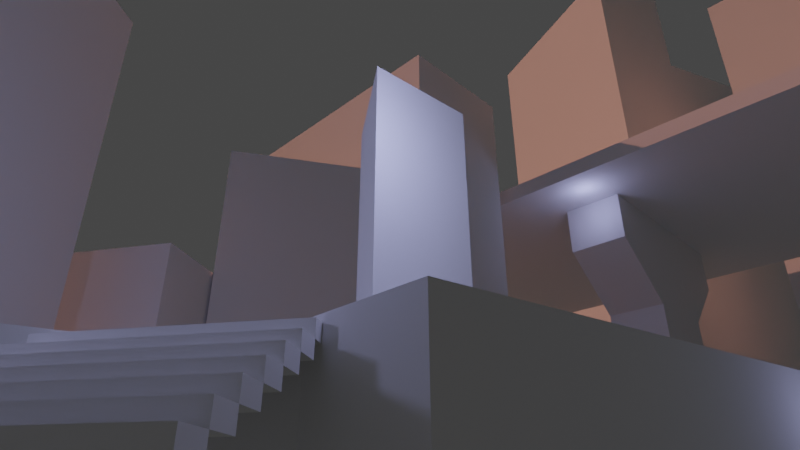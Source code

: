 # Source: blend.blend  (saved by Blender 3.4.6; exported with 4.5.12 LTS)
import bpy
from mathutils import Matrix  # noqa: F401  (used for matrix-valued properties, if any)

bpy.ops.wm.read_factory_settings(use_empty=True)
scene = bpy.context.scene
scene.name = 'Scene'

# ---- collections
col_collection = bpy.data.collections.new('Collection'); scene.collection.children.link(col_collection)
col_2 = bpy.data.collections.new('集合 2'); scene.collection.children.link(col_2)

# ---- world
world_world = bpy.data.worlds.new('World'); scene.world = world_world
world_world.use_nodes = True; world_world.node_tree.nodes.clear()
_N = world_world.node_tree.nodes; _L = world_world.node_tree.links
n0 = _N.new('ShaderNodeOutputWorld'); n0.name = 'World Output'; n0.location = (300, 300)
n1 = _N.new('ShaderNodeBackground'); n1.name = 'Background'; n1.location = (10, 300)
n1.inputs[0].default_value = (0.05088, 0.05088, 0.05088, 1.0)
_L.new(n1.outputs[0], n0.inputs[0])
n0.is_active_output = True
world_world.color = (0.05088, 0.05088, 0.05088)
world_world.use_sun_shadow = False
world_world.sun_shadow_jitter_overblur = 0.0

# ---- cameras
cam_camera = bpy.data.cameras.new('Camera')
cam_camera.clip_end = 100.0
cam_camera.lens = 27.0
cam_camera.ortho_scale = 7.314

# ---- lights
light_x = bpy.data.lights.new('日光', 'SUN')
light_x.color = (1.0, 0.3972, 0.2741)
light_x.transmission_factor = 0.0
light_x.energy = 1.38
light_x.shadow_soft_size = 0.125
light_002 = bpy.data.lights.new('点光.002', 'POINT')
light_002.color = (0.4808, 0.5174, 1.0)
light_002.transmission_factor = 0.0
light_002.energy = 8.9
light_002.shadow_soft_size = 0.25
light_002.shadow_maximum_resolution = 0.006
light_002.use_absolute_resolution = True
light_003 = bpy.data.lights.new('点光.003', 'POINT')
light_003.color = (0.4808, 0.5174, 1.0)
light_003.transmission_factor = 0.0
light_003.energy = 92.3
light_003.shadow_soft_size = 0.25
light_003.shadow_maximum_resolution = 0.006
light_003.use_absolute_resolution = True
light_004 = bpy.data.lights.new('点光.004', 'POINT')
light_004.color = (0.4808, 0.5174, 1.0)
light_004.transmission_factor = 0.0
light_004.energy = 86.4
light_004.shadow_soft_size = 0.25
light_004.shadow_maximum_resolution = 0.006
light_004.use_absolute_resolution = True
light_005 = bpy.data.lights.new('点光.005', 'POINT')
light_005.color = (0.4808, 0.5174, 1.0)
light_005.transmission_factor = 0.0
light_005.energy = 8.9
light_005.shadow_soft_size = 0.25
light_005.shadow_maximum_resolution = 0.006
light_005.use_absolute_resolution = True
light_006 = bpy.data.lights.new('点光.006', 'SPOT')
light_006.color = (0.4808, 0.5174, 1.0)
light_006.transmission_factor = 0.0
light_006.energy = 300.0
light_006.shadow_soft_size = 2.21
light_006.shadow_maximum_resolution = 0.006
light_006.use_absolute_resolution = True
light_001 = bpy.data.lights.new('点光.001', 'POINT')
light_001.color = (0.4808, 0.5174, 1.0)
light_001.transmission_factor = 0.0
light_001.energy = 33.9
light_001.shadow_soft_size = 0.25
light_001.shadow_maximum_resolution = 0.006
light_001.use_absolute_resolution = True

# ---- meshes
me_x = bpy.data.meshes.new('立方体')
me_x.from_pydata([(-1.569, -1.726, -0.6411), (-1.569, -1.726, 0.6411), (-1.569, 1.726, -0.6411), (-1.569, 1.726, 0.6411), (1.569, -1.785, -0.6411), (1.569, -1.785, 0.6411), (2.51, 3.078, -0.6411), (2.51, 3.078, 0.6411)], [], [(0, 1, 3, 2), (2, 3, 7, 6), (6, 7, 5, 4), (4, 5, 1, 0), (2, 6, 4, 0), (7, 3, 1, 5)])
_uv = me_x.uv_layers.new(name='UV 贴图')
_uv.uv.foreach_set('vector', [0.375, 0.0, 0.625, 0.0, 0.625, 0.25, 0.375, 0.25, 0.375, 0.25, 0.625, 0.25, 0.625, 0.5, 0.375, 0.5, 0.375, 0.5, 0.625, 0.5, 0.625, 0.75, 0.375, 0.75, 0.375, 0.75, 0.625, 0.75, 0.625, 1.0, 0.375, 1.0, 0.125, 0.5, 0.375, 0.5, 0.375, 0.75, 0.125, 0.75, 0.625, 0.5, 0.875, 0.5, 0.875, 0.75, 0.625, 0.75])
me_x.update()
me_x_1 = bpy.data.meshes.new('柱体')
me_x_1.from_pydata([(0.299, 0.6618, -1.657), (0.299, 0.6618, 1.657), (0.4236, -0.5899, -1.657), (0.4236, -0.5899, 1.657), (-0.7226, -0.07194, -1.657), (-0.7226, -0.07194, 1.657)], [], [(0, 1, 3, 2), (2, 3, 5, 4), (3, 1, 5), (4, 5, 1, 0), (0, 2, 4)])
_uv = me_x_1.uv_layers.new(name='UV 贴图')
_uv.uv.foreach_set('vector', [1.0, 0.5, 1.0, 1.0, 0.6667, 1.0, 0.6667, 0.5, 0.6667, 0.5, 0.6667, 1.0, 0.3333, 1.0, 0.3333, 0.5, 0.4578, 0.13, 0.25, 0.49, 0.04215, 0.13, 0.3333, 0.5, 0.3333, 1.0, -5.96e-08, 1.0, -5.96e-08, 0.5, 0.75, 0.49, 0.9578, 0.13, 0.5422, 0.13])
me_x_1.update()
me_001 = bpy.data.meshes.new('立方体.001')
me_001.from_pydata([(-2.766, -1.997, -3.376), (-2.766, -1.997, 3.376), (0.4146, 3.386, -3.376), (0.4146, 3.386, 3.376), (-0.4146, -3.386, -3.376), (-0.4146, -3.386, 3.376), (2.766, 1.997, -3.376), (2.766, 1.997, 3.376)], [], [(0, 1, 3, 2), (2, 3, 7, 6), (6, 7, 5, 4), (4, 5, 1, 0), (2, 6, 4, 0), (7, 3, 1, 5)])
_uv = me_001.uv_layers.new(name='UV 贴图')
_uv.uv.foreach_set('vector', [0.375, 0.0, 0.625, 0.0, 0.625, 0.25, 0.375, 0.25, 0.375, 0.25, 0.625, 0.25, 0.625, 0.5, 0.375, 0.5, 0.375, 0.5, 0.625, 0.5, 0.625, 0.75, 0.375, 0.75, 0.375, 0.75, 0.625, 0.75, 0.625, 1.0, 0.375, 1.0, 0.125, 0.5, 0.375, 0.5, 0.375, 0.75, 0.125, 0.75, 0.625, 0.5, 0.875, 0.5, 0.875, 0.75, 0.625, 0.75])
me_001.update()
me_002 = bpy.data.meshes.new('立方体.002')
me_002.from_pydata([(-0.8154, -2.159, -2.511), (-0.8154, -2.159, 2.511), (-1.815, 1.425, -2.511), (-1.815, 1.425, 2.511), (1.815, -1.425, -2.511), (1.815, -1.425, 2.511), (0.8154, 2.159, -2.511), (0.8154, 2.159, 2.511)], [], [(0, 1, 3, 2), (2, 3, 7, 6), (6, 7, 5, 4), (4, 5, 1, 0), (2, 6, 4, 0), (7, 3, 1, 5)])
_uv = me_002.uv_layers.new(name='UV 贴图')
_uv.uv.foreach_set('vector', [0.375, 0.0, 0.625, 0.0, 0.625, 0.25, 0.375, 0.25, 0.375, 0.25, 0.625, 0.25, 0.625, 0.5, 0.375, 0.5, 0.375, 0.5, 0.625, 0.5, 0.625, 0.75, 0.375, 0.75, 0.375, 0.75, 0.625, 0.75, 0.625, 1.0, 0.375, 1.0, 0.125, 0.5, 0.375, 0.5, 0.375, 0.75, 0.125, 0.75, 0.625, 0.5, 0.875, 0.5, 0.875, 0.75, 0.625, 0.75])
me_002.update()
me_003 = bpy.data.meshes.new('立方体.003')
me_003.from_pydata([(-2.011, -1.182, -0.6411), (-2.011, -1.182, 0.6411), (-0.9855, 2.115, -0.6411), (-0.9855, 2.115, 0.6411), (0.9855, -2.115, -0.6411), (0.9855, -2.115, 0.6411), (2.011, 1.182, -0.6411), (2.011, 1.182, 0.6411)], [], [(0, 1, 3, 2), (2, 3, 7, 6), (6, 7, 5, 4), (4, 5, 1, 0), (2, 6, 4, 0), (7, 3, 1, 5)])
_uv = me_003.uv_layers.new(name='UV 贴图')
_uv.uv.foreach_set('vector', [0.375, 0.0, 0.625, 0.0, 0.625, 0.25, 0.375, 0.25, 0.375, 0.25, 0.625, 0.25, 0.625, 0.5, 0.375, 0.5, 0.375, 0.5, 0.625, 0.5, 0.625, 0.75, 0.375, 0.75, 0.375, 0.75, 0.625, 0.75, 0.625, 1.0, 0.375, 1.0, 0.125, 0.5, 0.375, 0.5, 0.375, 0.75, 0.125, 0.75, 0.625, 0.5, 0.875, 0.5, 0.875, 0.75, 0.625, 0.75])
me_003.update()
me_004 = bpy.data.meshes.new('立方体.004')
me_004.from_pydata([(-1.567, -1.1, -0.9166), (-1.567, -1.1, 0.9166), (-0.9463, 1.665, -0.9166), (-0.9463, 1.665, 0.9166), (0.9463, -1.665, -0.9166), (0.9463, -1.665, 0.9166), (1.567, 1.1, -0.9166), (1.567, 1.1, 0.9166)], [], [(0, 1, 3, 2), (2, 3, 7, 6), (6, 7, 5, 4), (4, 5, 1, 0), (2, 6, 4, 0), (7, 3, 1, 5)])
_uv = me_004.uv_layers.new(name='UV 贴图')
_uv.uv.foreach_set('vector', [0.375, 0.0, 0.625, 0.0, 0.625, 0.25, 0.375, 0.25, 0.375, 0.25, 0.625, 0.25, 0.625, 0.5, 0.375, 0.5, 0.375, 0.5, 0.625, 0.5, 0.625, 0.75, 0.375, 0.75, 0.375, 0.75, 0.625, 0.75, 0.625, 1.0, 0.375, 1.0, 0.125, 0.5, 0.375, 0.5, 0.375, 0.75, 0.125, 0.75, 0.625, 0.5, 0.875, 0.5, 0.875, 0.75, 0.625, 0.75])
me_004.update()
me_006 = bpy.data.meshes.new('立方体.006')
me_006.from_pydata([(-5.096, 3.305, -0.6411), (-5.096, 3.305, 0.6411), (2.873, 4.142, -0.6411), (2.873, 4.142, 0.6411), (-0.4975, -2.279, -0.6411), (-0.4975, -2.279, 0.6411), (2.316, -0.2788, -0.6411), (2.316, -0.2788, 0.6411)], [], [(0, 1, 3, 2), (2, 3, 7, 6), (6, 7, 5, 4), (4, 5, 1, 0), (2, 6, 4, 0), (7, 3, 1, 5)])
_uv = me_006.uv_layers.new(name='UV 贴图')
_uv.uv.foreach_set('vector', [0.375, 0.0, 0.625, 0.0, 0.625, 0.25, 0.375, 0.25, 0.375, 0.25, 0.625, 0.25, 0.625, 0.5, 0.375, 0.5, 0.375, 0.5, 0.625, 0.5, 0.625, 0.75, 0.375, 0.75, 0.375, 0.75, 0.625, 0.75, 0.625, 1.0, 0.375, 1.0, 0.125, 0.5, 0.375, 0.5, 0.375, 0.75, 0.125, 0.75, 0.625, 0.5, 0.875, 0.5, 0.875, 0.75, 0.625, 0.75])
me_006.update()
me_007 = bpy.data.meshes.new('立方体.007')
me_007.from_pydata([(-15.75, -6.599, -0.2689), (-15.75, -6.599, 0.2689), (-15.75, 6.599, -0.2689), (-15.75, 6.599, 0.2689), (15.75, -6.599, -0.2689), (15.75, -6.599, 0.2689), (15.75, 6.599, -0.2689), (15.75, 6.599, 0.2689)], [], [(0, 1, 3, 2), (2, 3, 7, 6), (6, 7, 5, 4), (4, 5, 1, 0), (2, 6, 4, 0), (7, 3, 1, 5)])
_uv = me_007.uv_layers.new(name='UV 贴图')
_uv.uv.foreach_set('vector', [0.375, 0.0, 0.625, 0.0, 0.625, 0.25, 0.375, 0.25, 0.375, 0.25, 0.625, 0.25, 0.625, 0.5, 0.375, 0.5, 0.375, 0.5, 0.625, 0.5, 0.625, 0.75, 0.375, 0.75, 0.375, 0.75, 0.625, 0.75, 0.625, 1.0, 0.375, 1.0, 0.125, 0.5, 0.375, 0.5, 0.375, 0.75, 0.125, 0.75, 0.625, 0.5, 0.875, 0.5, 0.875, 0.75, 0.625, 0.75])
me_007.update()
me_008 = bpy.data.meshes.new('立方体.008')
me_008.from_pydata([(-2.766, -1.997, -3.376), (-2.766, -1.997, 3.376), (0.4146, 3.386, -3.376), (0.4146, 3.386, 3.376), (-0.4146, -3.386, -3.376), (-0.4146, -3.386, 3.376), (2.766, 1.997, -3.376), (2.766, 1.997, 3.376)], [], [(0, 1, 3, 2), (2, 3, 7, 6), (6, 7, 5, 4), (4, 5, 1, 0), (2, 6, 4, 0), (7, 3, 1, 5)])
_uv = me_008.uv_layers.new(name='UV 贴图')
_uv.uv.foreach_set('vector', [0.375, 0.0, 0.625, 0.0, 0.625, 0.25, 0.375, 0.25, 0.375, 0.25, 0.625, 0.25, 0.625, 0.5, 0.375, 0.5, 0.375, 0.5, 0.625, 0.5, 0.625, 0.75, 0.375, 0.75, 0.375, 0.75, 0.625, 0.75, 0.625, 1.0, 0.375, 1.0, 0.125, 0.5, 0.375, 0.5, 0.375, 0.75, 0.125, 0.75, 0.625, 0.5, 0.875, 0.5, 0.875, 0.75, 0.625, 0.75])
me_008.update()
me_009 = bpy.data.meshes.new('立方体.009')
me_009.from_pydata([(-6.138, 2.697, -12.85), (-6.138, 2.697, 12.85), (6.149, 2.671, -12.85), (6.149, 2.671, 12.85), (-6.149, -2.671, -12.85), (-6.149, -2.671, 12.85), (6.138, -2.697, -12.85), (6.138, -2.697, 12.85), (6.166, 9.43, -12.85), (-6.122, 9.456, -12.85), (-6.122, 9.456, 12.85), (6.166, 9.43, 12.85), (-6.138, 2.697, 18.15), (6.149, 2.671, 18.15), (6.138, -2.697, 18.15), (-6.149, -2.671, 18.15)], [], [(3, 2, 8, 11), (2, 3, 7, 6), (6, 7, 5, 4), (4, 5, 1, 0), (2, 6, 4, 0), (7, 3, 13, 14), (9, 10, 11, 8), (0, 1, 10, 9), (1, 3, 11, 10), (2, 0, 9, 8), (14, 13, 12, 15), (5, 7, 14, 15), (3, 1, 12, 13), (1, 5, 15, 12)])
_uv = me_009.uv_layers.new(name='UV 贴图')
_uv.uv.foreach_set('vector', [0.625, 0.25, 0.375, 0.25, 0.375, 0.25, 0.625, 0.25, 0.375, 0.25, 0.625, 0.25, 0.625, 0.5, 0.375, 0.5, 0.375, 0.5, 0.625, 0.5, 0.625, 0.75, 0.375, 0.75, 0.375, 0.75, 0.625, 0.75, 0.625, 1.0, 0.375, 1.0, 0.125, 0.5, 0.375, 0.5, 0.375, 0.75, 0.125, 0.75, 0.625, 0.5, 0.625, 0.25, 0.625, 0.25, 0.625, 0.5, 0.375, 0.0, 0.625, 0.0, 0.625, 0.25, 0.375, 0.25, 0.375, 1.0, 0.625, 1.0, 0.625, 1.0, 0.375, 1.0, 0.875, 0.75, 0.875, 0.5, 0.875, 0.5, 0.875, 0.75, 0.125, 0.5, 0.125, 0.75, 0.125, 0.75, 0.125, 0.5, 0.625, 0.5, 0.875, 0.5, 0.875, 0.75, 0.625, 0.75, 0.625, 0.75, 0.625, 0.5, 0.625, 0.5, 0.625, 0.75, 0.875, 0.5, 0.875, 0.75, 0.875, 0.75, 0.875, 0.5, 0.625, 1.0, 0.625, 0.75, 0.625, 0.75, 0.625, 1.0])
me_009.update()
me_011 = bpy.data.meshes.new('立方体.011')
me_011.from_pydata([(-1.0, -0.4187, -1.0), (-1.0, -1.0, 1.0), (-1.0, 0.4187, -1.0), (-1.0, 1.0, 1.0), (1.0, -0.4187, -1.0), (1.0, -1.0, 1.0), (1.0, 0.4187, -1.0), (1.0, 1.0, 1.0), (-1.0, -1.0, 0.7162), (-1.0, 1.0, 0.7162), (1.0, 1.0, 0.7162), (1.0, -1.0, 0.7162), (-1.0, 0.4187, 0.4514), (1.0, 0.4187, 0.4514), (1.0, -0.4187, 0.4514), (-1.0, -0.4187, 0.4514)], [], [(8, 1, 3, 9), (9, 3, 7, 10), (10, 7, 5, 11), (11, 5, 1, 8), (2, 6, 4, 0), (7, 3, 1, 5), (14, 11, 8, 15), (13, 10, 11, 14), (12, 9, 10, 13), (15, 8, 9, 12), (0, 15, 12, 2), (2, 12, 13, 6), (6, 13, 14, 4), (4, 14, 15, 0)])
_uv = me_011.uv_layers.new(name='UV 贴图')
_uv.uv.foreach_set('vector', [0.5895, 0.0, 0.625, 0.0, 0.625, 0.25, 0.5895, 0.25, 0.5895, 0.25, 0.625, 0.25, 0.625, 0.5, 0.5895, 0.5, 0.5895, 0.5, 0.625, 0.5, 0.625, 0.75, 0.5895, 0.75, 0.5895, 0.75, 0.625, 0.75, 0.625, 1.0, 0.5895, 1.0, 0.125, 0.5, 0.375, 0.5, 0.375, 0.75, 0.125, 0.75, 0.625, 0.5, 0.875, 0.5, 0.875, 0.75, 0.625, 0.75, 0.5564, 0.75, 0.5895, 0.75, 0.5895, 1.0, 0.5564, 1.0, 0.5564, 0.5, 0.5895, 0.5, 0.5895, 0.75, 0.5564, 0.75, 0.5564, 0.25, 0.5895, 0.25, 0.5895, 0.5, 0.5564, 0.5, 0.5564, 0.0, 0.5895, 0.0, 0.5895, 0.25, 0.5564, 0.25, 0.375, 0.0, 0.5564, 0.0, 0.5564, 0.25, 0.375, 0.25, 0.375, 0.25, 0.5564, 0.25, 0.5564, 0.5, 0.375, 0.5, 0.375, 0.5, 0.5564, 0.5, 0.5564, 0.75, 0.375, 0.75, 0.375, 0.75, 0.5564, 0.75, 0.5564, 1.0, 0.375, 1.0])
me_011.update()
me_012 = bpy.data.meshes.new('立方体.012')
me_012.from_pydata([(-2.766, -1.997, -3.376), (-2.766, -1.997, 3.376), (0.4146, 3.386, -3.376), (0.4146, 3.386, 3.376), (-0.4146, -3.386, -3.376), (-0.4146, -3.386, 3.376), (2.766, 1.997, -3.376), (2.766, 1.997, 3.376)], [], [(0, 1, 3, 2), (2, 3, 7, 6), (6, 7, 5, 4), (4, 5, 1, 0), (2, 6, 4, 0), (7, 3, 1, 5)])
_uv = me_012.uv_layers.new(name='UV 贴图')
_uv.uv.foreach_set('vector', [0.375, 0.0, 0.625, 0.0, 0.625, 0.25, 0.375, 0.25, 0.375, 0.25, 0.625, 0.25, 0.625, 0.5, 0.375, 0.5, 0.375, 0.5, 0.625, 0.5, 0.625, 0.75, 0.375, 0.75, 0.375, 0.75, 0.625, 0.75, 0.625, 1.0, 0.375, 1.0, 0.125, 0.5, 0.375, 0.5, 0.375, 0.75, 0.125, 0.75, 0.625, 0.5, 0.875, 0.5, 0.875, 0.75, 0.625, 0.75])
me_012.update()
me_013 = bpy.data.meshes.new('立方体.013')
me_013.from_pydata([(-1.567, -1.1, -0.9166), (-1.567, -1.1, 0.9166), (-0.9463, 1.665, -0.9166), (-0.9463, 1.665, 0.9166), (0.9463, -1.665, -0.9166), (0.9463, -1.665, 0.9166), (1.567, 1.1, -0.9166), (1.567, 1.1, 0.9166)], [], [(0, 1, 3, 2), (2, 3, 7, 6), (6, 7, 5, 4), (4, 5, 1, 0), (2, 6, 4, 0), (7, 3, 1, 5)])
_uv = me_013.uv_layers.new(name='UV 贴图')
_uv.uv.foreach_set('vector', [0.375, 0.0, 0.625, 0.0, 0.625, 0.25, 0.375, 0.25, 0.375, 0.25, 0.625, 0.25, 0.625, 0.5, 0.375, 0.5, 0.375, 0.5, 0.625, 0.5, 0.625, 0.75, 0.375, 0.75, 0.375, 0.75, 0.625, 0.75, 0.625, 1.0, 0.375, 1.0, 0.125, 0.5, 0.375, 0.5, 0.375, 0.75, 0.125, 0.75, 0.625, 0.5, 0.875, 0.5, 0.875, 0.75, 0.625, 0.75])
me_013.update()
me_005 = bpy.data.meshes.new('立方体.005')
me_005.from_pydata([(-0.8726, -0.7522, -0.07629), (-0.8726, -0.7522, 0.07629), (-1.022, -0.5311, -0.07629), (-1.022, -0.5311, 0.07629), (1.022, 0.5311, -0.07629), (1.022, 0.5311, 0.07629), (0.8726, 0.7522, -0.07629), (0.8726, 0.7522, 0.07629), (-1.022, -0.5311, 0.07629), (-1.022, -0.5311, 0.2289), (-1.172, -0.3101, 0.07629), (-1.172, -0.3101, 0.2289), (0.8726, 0.7522, 0.07629), (0.8726, 0.7522, 0.2289), (0.7229, 0.9733, 0.07629), (0.7229, 0.9733, 0.2289), (-1.172, -0.3101, 0.2289), (-1.172, -0.3101, 0.3814), (-1.322, -0.08898, 0.2289), (-1.322, -0.08898, 0.3814), (0.7229, 0.9733, 0.2289), (0.7229, 0.9733, 0.3814), (0.5732, 1.194, 0.2289), (0.5732, 1.194, 0.3814), (-1.322, -0.08898, 0.3814), (-1.322, -0.08898, 0.534), (-1.472, 0.1321, 0.3814), (-1.472, 0.1321, 0.534), (0.5732, 1.194, 0.3814), (0.5732, 1.194, 0.534), (0.4235, 1.415, 0.3814), (0.4235, 1.415, 0.534), (-1.472, 0.1321, 0.534), (-1.472, 0.1321, 0.6866), (-1.621, 0.3532, 0.534), (-1.621, 0.3532, 0.6866), (0.4235, 1.415, 0.534), (0.4235, 1.415, 0.6866), (0.2737, 1.637, 0.534), (0.2737, 1.637, 0.6866), (-1.621, 0.3532, 0.6866), (-1.621, 0.3532, 0.8392), (-1.771, 0.5743, 0.6866), (-1.771, 0.5743, 0.8392), (0.2737, 1.637, 0.6866), (0.2737, 1.637, 0.8392), (0.124, 1.858, 0.6866), (0.124, 1.858, 0.8392), (-1.771, 0.5743, 0.8392), (-1.771, 0.5743, 0.9918), (-1.921, 0.7954, 0.8392), (-1.921, 0.7954, 0.9918), (0.124, 1.858, 0.8392), (0.124, 1.858, 0.9918), (-0.02572, 2.079, 0.8392), (-0.02572, 2.079, 0.9918)], [], [(0, 1, 3, 2), (2, 3, 7, 6), (6, 7, 5, 4), (4, 5, 1, 0), (2, 6, 4, 0), (7, 3, 1, 5), (8, 9, 11, 10), (10, 11, 15, 14), (14, 15, 13, 12), (12, 13, 9, 8), (10, 14, 12, 8), (15, 11, 9, 13), (16, 17, 19, 18), (18, 19, 23, 22), (22, 23, 21, 20), (20, 21, 17, 16), (18, 22, 20, 16), (23, 19, 17, 21), (24, 25, 27, 26), (26, 27, 31, 30), (30, 31, 29, 28), (28, 29, 25, 24), (26, 30, 28, 24), (31, 27, 25, 29), (32, 33, 35, 34), (34, 35, 39, 38), (38, 39, 37, 36), (36, 37, 33, 32), (34, 38, 36, 32), (39, 35, 33, 37), (40, 41, 43, 42), (42, 43, 47, 46), (46, 47, 45, 44), (44, 45, 41, 40), (42, 46, 44, 40), (47, 43, 41, 45), (48, 49, 51, 50), (50, 51, 55, 54), (54, 55, 53, 52), (52, 53, 49, 48), (50, 54, 52, 48), (55, 51, 49, 53)])
_uv = me_005.uv_layers.new(name='UV 贴图')
_uv.uv.foreach_set('vector', [0.375, 0.0, 0.625, 0.0, 0.625, 0.25, 0.375, 0.25, 0.375, 0.25, 0.625, 0.25, 0.625, 0.5, 0.375, 0.5, 0.375, 0.5, 0.625, 0.5, 0.625, 0.75, 0.375, 0.75, 0.375, 0.75, 0.625, 0.75, 0.625, 1.0, 0.375, 1.0, 0.125, 0.5, 0.375, 0.5, 0.375, 0.75, 0.125, 0.75, 0.625, 0.5, 0.875, 0.5, 0.875, 0.75, 0.625, 0.75, 0.375, 0.0, 0.625, 0.0, 0.625, 0.25, 0.375, 0.25, 0.375, 0.25, 0.625, 0.25, 0.625, 0.5, 0.375, 0.5, 0.375, 0.5, 0.625, 0.5, 0.625, 0.75, 0.375, 0.75, 0.375, 0.75, 0.625, 0.75, 0.625, 1.0, 0.375, 1.0, 0.125, 0.5, 0.375, 0.5, 0.375, 0.75, 0.125, 0.75, 0.625, 0.5, 0.875, 0.5, 0.875, 0.75, 0.625, 0.75, 0.375, 0.0, 0.625, 0.0, 0.625, 0.25, 0.375, 0.25, 0.375, 0.25, 0.625, 0.25, 0.625, 0.5, 0.375, 0.5, 0.375, 0.5, 0.625, 0.5, 0.625, 0.75, 0.375, 0.75, 0.375, 0.75, 0.625, 0.75, 0.625, 1.0, 0.375, 1.0, 0.125, 0.5, 0.375, 0.5, 0.375, 0.75, 0.125, 0.75, 0.625, 0.5, 0.875, 0.5, 0.875, 0.75, 0.625, 0.75, 0.375, 0.0, 0.625, 0.0, 0.625, 0.25, 0.375, 0.25, 0.375, 0.25, 0.625, 0.25, 0.625, 0.5, 0.375, 0.5, 0.375, 0.5, 0.625, 0.5, 0.625, 0.75, 0.375, 0.75, 0.375, 0.75, 0.625, 0.75, 0.625, 1.0, 0.375, 1.0, 0.125, 0.5, 0.375, 0.5, 0.375, 0.75, 0.125, 0.75, 0.625, 0.5, 0.875, 0.5, 0.875, 0.75, 0.625, 0.75, 0.375, 0.0, 0.625, 0.0, 0.625, 0.25, 0.375, 0.25, 0.375, 0.25, 0.625, 0.25, 0.625, 0.5, 0.375, 0.5, 0.375, 0.5, 0.625, 0.5, 0.625, 0.75, 0.375, 0.75, 0.375, 0.75, 0.625, 0.75, 0.625, 1.0, 0.375, 1.0, 0.125, 0.5, 0.375, 0.5, 0.375, 0.75, 0.125, 0.75, 0.625, 0.5, 0.875, 0.5, 0.875, 0.75, 0.625, 0.75, 0.375, 0.0, 0.625, 0.0, 0.625, 0.25, 0.375, 0.25, 0.375, 0.25, 0.625, 0.25, 0.625, 0.5, 0.375, 0.5, 0.375, 0.5, 0.625, 0.5, 0.625, 0.75, 0.375, 0.75, 0.375, 0.75, 0.625, 0.75, 0.625, 1.0, 0.375, 1.0, 0.125, 0.5, 0.375, 0.5, 0.375, 0.75, 0.125, 0.75, 0.625, 0.5, 0.875, 0.5, 0.875, 0.75, 0.625, 0.75, 0.375, 0.0, 0.625, 0.0, 0.625, 0.25, 0.375, 0.25, 0.375, 0.25, 0.625, 0.25, 0.625, 0.5, 0.375, 0.5, 0.375, 0.5, 0.625, 0.5, 0.625, 0.75, 0.375, 0.75, 0.375, 0.75, 0.625, 0.75, 0.625, 1.0, 0.375, 1.0, 0.125, 0.5, 0.375, 0.5, 0.375, 0.75, 0.125, 0.75, 0.625, 0.5, 0.875, 0.5, 0.875, 0.75, 0.625, 0.75])
me_005.update()

# ---- objects
ob_camera = bpy.data.objects.new('Camera', cam_camera)
ob_x = bpy.data.objects.new('立方体', me_x)
ob_x_1 = bpy.data.objects.new('柱体', me_x_1)
ob_001 = bpy.data.objects.new('立方体.001', me_001)
ob_002 = bpy.data.objects.new('立方体.002', me_002)
ob_003 = bpy.data.objects.new('立方体.003', me_003)
ob_004 = bpy.data.objects.new('立方体.004', me_004)
ob_x_2 = bpy.data.objects.new('日光', light_x)
ob_006 = bpy.data.objects.new('立方体.006', me_006)
ob_007 = bpy.data.objects.new('立方体.007', me_007)
ob_008 = bpy.data.objects.new('立方体.008', me_008)
ob_009 = bpy.data.objects.new('立方体.009', me_009)
ob_010 = bpy.data.objects.new('立方体.010', me_011)
ob_011 = bpy.data.objects.new('立方体.011', me_012)
ob_001_1 = bpy.data.objects.new('点光.001', light_002)
ob_002_1 = bpy.data.objects.new('点光.002', light_003)
ob_003_1 = bpy.data.objects.new('点光.003', light_004)
ob_004_1 = bpy.data.objects.new('点光.004', light_005)
ob_005 = bpy.data.objects.new('点光.005', light_006)
ob_012 = bpy.data.objects.new('立方体.012', me_013)
ob_006_1 = bpy.data.objects.new('点光.006', light_001)
ob_005_1 = bpy.data.objects.new('立方体.005', me_005)

# ---- transforms, parenting, visibility, modifiers, constraints
ob_camera.location = (3.874, -3.918, 0.1119)
ob_camera.rotation_euler = (2.025, 3.638e-07, 0.7814)
ob_camera.lock_rotations_4d = False
ob_camera.empty_display_type = 'ARROWS'
ob_camera.color = (0.0, 0.0, 0.0, 0.0)
ob_camera.hide_select = True
ob_camera.display_type = 'WIRE'
ob_camera.lineart.crease_threshold = 0.0
ob_x.location = (0.0, 0.4318, 0.8067)
ob_x_1.location = (0.0, 0.0, 2.627)
ob_x_1.rotation_euler = (0.0, -0.0, -0.1799)
ob_001.location = (-8.95, 6.161, 4.044)
ob_001.scale = (1.0, 1.0, 1.553)
ob_002.location = (-10.61, 2.051, 3.172)
ob_002.rotation_euler = (0.0, -0.0, 0.2875)
ob_003.location = (-2.987, -2.131, 0.8453)
ob_004.location = (-9.434, -4.574, 5.443)
ob_004.rotation_euler = (0.0, -0.0, -0.7291)
ob_004.scale = (2.083, 2.083, 6.117)
ob_x_2.location = (-12.29, -0.9038, 8.694)
ob_x_2.rotation_euler = (0.688, -0.8143, -0.2988)
ob_006.location = (-7.923, 0.7544, 0.7584)
ob_006.scale = (4.123, 4.123, 1.0)
ob_007.location = (-7.247, 19.08, 10.67)
ob_007.scale = (2.54, 1.0, 1.0)
ob_008.location = (4.619, 29.11, 13.39)
ob_008.rotation_euler = (0.0, -0.0, -1.039)
ob_008.scale = (1.965, 1.965, 3.806)
ob_009.location = (-11.94, 31.89, 13.39)
ob_009.rotation_euler = (0.0, -0.0, -0.3766)
ob_009.scale = (0.9275, 1.0, 1.152)
ob_010.location = (-4.747, 18.48, 3.634)
ob_010.scale = (1.0, 3.814, 7.154)
ob_011.location = (-11.03, 9.392, 5.762)
ob_011.rotation_euler = (0.0, -0.0, -1.04)
ob_011.scale = (1.462, 1.462, 2.391)
ob_001_1.location = (-1.681, -2.483, 2.968)
ob_002_1.location = (-2.119, -4.102, 2.968)
ob_003_1.location = (1.427, -1.046, 3.461)
ob_004_1.location = (3.189, 3.145, 0.9076)
ob_005.location = (-4.686, 13.77, 9.837)
ob_005.rotation_euler = (0.0, -0.0, -1.37)
ob_005.scale = (1.093, 1.163, 1.0)
ob_005.hide_render = True
ob_012.location = (-5.221, -9.074, 5.443)
ob_012.rotation_euler = (0.0, -0.0, -0.418)
ob_012.scale = (2.083, 2.083, 6.117)
ob_006_1.location = (-4.353, 13.51, 9.713)
ob_005_1.location = (0.4766, -3.307, 0.3835)

# ---- collection membership
col_collection.objects.link(ob_camera)
col_collection.objects.link(ob_x)
col_collection.objects.link(ob_x_1)
col_collection.objects.link(ob_001)
col_collection.objects.link(ob_002)
col_collection.objects.link(ob_003)
col_collection.objects.link(ob_004)
col_collection.objects.link(ob_x_2)
col_collection.objects.link(ob_006)
col_collection.objects.link(ob_007)
col_collection.objects.link(ob_008)
col_collection.objects.link(ob_009)
col_collection.objects.link(ob_010)
col_collection.objects.link(ob_011)
col_collection.objects.link(ob_001_1)
col_collection.objects.link(ob_002_1)
col_collection.objects.link(ob_003_1)
col_collection.objects.link(ob_004_1)
col_collection.objects.link(ob_005)
col_collection.objects.link(ob_012)
col_collection.objects.link(ob_006_1)
col_2.objects.link(ob_005_1)

# ---- scene / render settings (as saved in the file)
scene.camera = ob_camera
scene.frame_start = 1; scene.frame_end = 250; scene.frame_set(44)
scene.render.engine = 'BLENDER_EEVEE_NEXT'
scene.cycles.sampling_pattern = 'TABULATED_SOBOL'
scene.cycles.use_light_tree = False
scene.view_settings.view_transform = 'Filmic'
bpy.context.view_layer.update()
